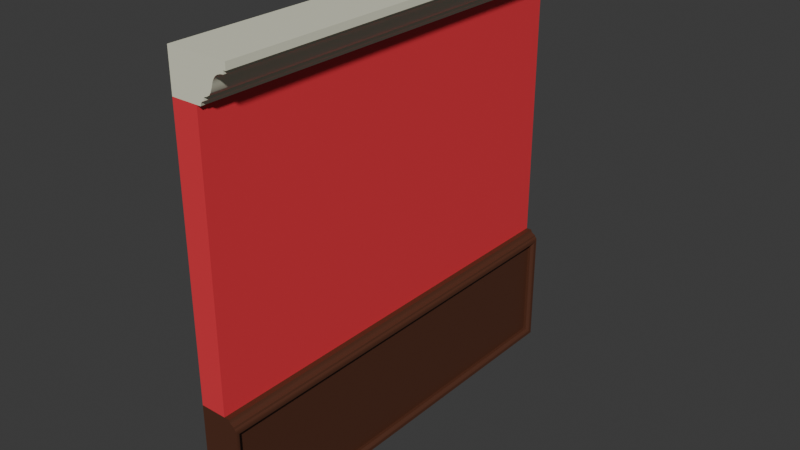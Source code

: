 # Source: pared_lobby.blend  (saved by Blender 4.5.91; exported with 4.5.12 LTS)
import bpy
from mathutils import Matrix  # noqa: F401  (used for matrix-valued properties, if any)

bpy.ops.wm.read_factory_settings(use_empty=True)
scene = bpy.context.scene
scene.name = 'Scene'

# ---- collections
col_collection = bpy.data.collections.new('Collection'); scene.collection.children.link(col_collection)

# ---- materials (node trees are filled in below, after node groups)
mat_material = bpy.data.materials.new('Material')
mat_material.use_backface_culling_lightprobe_volume = False
mat_material_001 = bpy.data.materials.new('Material.001')
mat_material_001.use_backface_culling_lightprobe_volume = False
mat_material_002 = bpy.data.materials.new('Material.002')
mat_material_002.use_backface_culling_lightprobe_volume = False

# ---- node groups
ng_smooth_by_angle = bpy.data.node_groups.new('Smooth by Angle', 'GeometryNodeTree')
_s = ng_smooth_by_angle.interface.new_socket(name='Mesh', in_out='OUTPUT', socket_type='NodeSocketGeometry')
_s = ng_smooth_by_angle.interface.new_socket(name='Mesh', in_out='INPUT', socket_type='NodeSocketGeometry')
_s = ng_smooth_by_angle.interface.new_socket(name='Angle', in_out='INPUT', socket_type='NodeSocketFloat')
_s.subtype = 'ANGLE'
_s.default_value = 0.5236
_s.min_value = 0.0
_s.max_value = 3.142
_s.description = 'Maximum face angle for smooth edges'
_s = ng_smooth_by_angle.interface.new_socket(name='Ignore Sharpness', in_out='INPUT', socket_type='NodeSocketBool')
_s.force_non_field = True
ng_smooth_by_angle.is_modifier = True
_N = ng_smooth_by_angle.nodes; _L = ng_smooth_by_angle.links
n0 = _N.new('GeometryNodeSetShadeSmooth'); n0.name = 'Set Shade Smooth'; n0.location = (120, -80)
n0.domain = 'EDGE'
n1 = _N.new('GeometryNodeSetShadeSmooth'); n1.name = 'Set Shade Smooth.001'; n1.location = (300, -80)
n2 = _N.new('NodeGroupOutput'); n2.name = 'Group Output'; n2.location = (480, -80)
n3 = _N.new('GeometryNodeInputMeshEdgeAngle'); n3.name = 'Edge Angle'; n3.location = (-440, -240)
n4 = _N.new('NodeGroupInput'); n4.name = 'Group Input'; n4.location = (-80, -80)
n5 = _N.new('GeometryNodeInputEdgeSmooth'); n5.name = 'Is Edge Smooth'; n5.location = (-260, -120)
n6 = _N.new('GeometryNodeInputShadeSmooth'); n6.name = 'Is Shade Smooth'; n6.location = (-440, -397)
n7 = _N.new('FunctionNodeCompare'); n7.name = 'Compare'; n7.location = (-260, -260)
n7.operation = 'LESS_EQUAL'
n7.inputs[6].default_value = (0.0, 0.0, 0.0, 0.0)
n7.inputs[7].default_value = (0.0, 0.0, 0.0, 0.0)
n8 = _N.new('FunctionNodeBooleanMath'); n8.name = 'Boolean Math.001'; n8.location = (-80, -260)
n9 = _N.new('NodeGroupInput'); n9.name = 'Group Input.001'; n9.location = (-440, -329)
n10 = _N.new('NodeGroupInput'); n10.name = 'Group Input.002'; n10.location = (-259, -189)
n11 = _N.new('FunctionNodeBooleanMath'); n11.name = 'Boolean Math'; n11.location = (-80, -149)
n11.operation = 'OR'
n12 = _N.new('FunctionNodeBooleanMath'); n12.name = 'Boolean Math.002'; n12.location = (-260, -380)
n12.operation = 'OR'
n13 = _N.new('NodeGroupInput'); n13.name = 'Group Input.003'; n13.location = (-440, -460)
_L.new(n3.outputs[0], n7.inputs[0])
_L.new(n1.outputs[0], n2.inputs[0])
_L.new(n9.outputs[1], n7.inputs[1])
_L.new(n7.outputs[0], n8.inputs[0])
_L.new(n4.outputs[0], n0.inputs[0])
_L.new(n0.outputs[0], n1.inputs[0])
_L.new(n8.outputs[0], n0.inputs[2])
_L.new(n10.outputs[2], n11.inputs[1])
_L.new(n5.outputs[0], n11.inputs[0])
_L.new(n11.outputs[0], n0.inputs[1])
_L.new(n13.outputs[2], n12.inputs[1])
_L.new(n6.outputs[0], n12.inputs[0])
_L.new(n12.outputs[0], n8.inputs[1])
n2.is_active_output = True

# ---- material node trees
mat_material.use_nodes = True; mat_material.node_tree.nodes.clear()
_N = mat_material.node_tree.nodes; _L = mat_material.node_tree.links
n0 = _N.new('ShaderNodeBsdfPrincipled'); n0.name = 'Principled BSDF'; n0.location = (-200, 100)
n0.inputs[0].default_value = (0.8, 0.04247, 0.06002, 1.0)
n1 = _N.new('ShaderNodeOutputMaterial'); n1.name = 'Material Output'; n1.location = (200, 100)
_L.new(n0.outputs[0], n1.inputs[0])
n1.is_active_output = True
mat_material_001.use_nodes = True; mat_material_001.node_tree.nodes.clear()
_N = mat_material_001.node_tree.nodes; _L = mat_material_001.node_tree.links
n0 = _N.new('ShaderNodeBsdfPrincipled'); n0.name = 'Principled BSDF'; n0.location = (-200, 100)
n0.inputs[0].default_value = (0.7993, 0.8001, 0.6277, 1.0)
n1 = _N.new('ShaderNodeOutputMaterial'); n1.name = 'Material Output'; n1.location = (200, 100)
_L.new(n0.outputs[0], n1.inputs[0])
n1.is_active_output = True
mat_material_002.use_nodes = True; mat_material_002.node_tree.nodes.clear()
_N = mat_material_002.node_tree.nodes; _L = mat_material_002.node_tree.links
n0 = _N.new('ShaderNodeBsdfPrincipled'); n0.name = 'Principled BSDF'; n0.location = (-200, 100)
n0.inputs[0].default_value = (0.08836, 0.02951, 0.01482, 1.0)
n1 = _N.new('ShaderNodeOutputMaterial'); n1.name = 'Material Output'; n1.location = (200, 100)
_L.new(n0.outputs[0], n1.inputs[0])
n1.is_active_output = True

# ---- world
world_world = bpy.data.worlds.new('World'); scene.world = world_world
world_world.use_nodes = True; world_world.node_tree.nodes.clear()
_N = world_world.node_tree.nodes; _L = world_world.node_tree.links
n0 = _N.new('ShaderNodeOutputWorld'); n0.name = 'World Output'; n0.location = (200, 100)
n1 = _N.new('ShaderNodeBackground'); n1.name = 'Background'; n1.location = (-200, 100)
n1.inputs[0].default_value = (0.05088, 0.05088, 0.05088, 1.0)
_L.new(n1.outputs[0], n0.inputs[0])
n0.is_active_output = True
world_world.color = (0.05088, 0.05088, 0.05088)
world_world.sun_shadow_jitter_overblur = 0.0

# ---- meshes
me_cube_001 = bpy.data.meshes.new('Cube.001')
me_cube_001.from_pydata([(-0.09092, 0.0, 0.0), (-0.09092, 0.0, 2.0), (-0.09092, 2.0, 0.0), (-0.09092, 2.0, 2.0), (0.02932, 0.0, 0.0), (0.02932, 0.0, 2.0), (0.02932, 2.0, 0.0), (0.02932, 2.0, 2.0), (-0.09092, 0.0, 1.821), (-0.09092, 2.0, 1.821), (0.02932, 2.0, 1.821), (0.02932, 0.0, 1.821), (0.1815, 2.0, 2.0), (0.1815, 0.0, 2.0), (0.1815, 2.0, 1.969), (0.1701, 2.0, 1.969), (0.1701, 2.0, 1.955), (0.1553, 2.0, 1.953), (0.1399, 2.0, 1.948), (0.1291, 2.0, 1.94), (0.1206, 2.0, 1.928), (0.1156, 2.0, 1.918), (0.1126, 2.0, 1.907), (0.1087, 2.0, 1.896), (0.1032, 2.0, 1.881), (0.0952, 2.0, 1.869), (0.08142, 2.0, 1.861), (0.06736, 2.0, 1.856), (0.06736, 2.0, 1.843), (0.06269, 2.0, 1.841), (0.05803, 2.0, 1.839), (0.05366, 2.0, 1.835), (0.05109, 2.0, 1.83), (0.04971, 2.0, 1.825), (0.04834, 2.0, 1.821), (0.04834, 0.0, 1.821), (0.04971, 0.0, 1.825), (0.05109, 0.0, 1.83), (0.05366, 0.0, 1.835), (0.05803, 0.0, 1.839), (0.06269, 0.0, 1.841), (0.06736, 0.0, 1.843), (0.06736, 0.0, 1.856), (0.08142, 0.0, 1.861), (0.0952, 0.0, 1.869), (0.1032, 0.0, 1.881), (0.1087, 0.0, 1.896), (0.1126, 0.0, 1.907), (0.1156, 0.0, 1.918), (0.1206, 0.0, 1.928), (0.1291, 0.0, 1.94), (0.1399, 0.0, 1.948), (0.1553, 0.0, 1.953), (0.1701, 0.0, 1.955), (0.1701, 0.0, 1.969), (0.1815, 0.0, 1.969), (-0.09092, 2.0, 0.5843), (0.02932, 2.0, 0.5843), (0.02932, 0.0, 0.5843), (-0.09092, 0.0, 0.5843), (0.04731, 0.0, 0.5843), (0.08484, 0.0, 0.55), (0.07995, 0.0, 0.5537), (0.07721, 0.0, 0.5612), (0.07105, 0.0, 0.5648), (0.06363, 0.0, 0.568), (0.0591, 0.0, 0.5732), (0.05445, 0.0, 0.5843), (0.04731, 2.0, 0.5843), (0.05445, 2.0, 0.5843), (0.0591, 2.0, 0.5732), (0.06363, 2.0, 0.568), (0.07105, 2.0, 0.5648), (0.07721, 2.0, 0.5612), (0.07995, 2.0, 0.5537), (0.08484, 2.0, 0.55), (0.08811, 0.0, 0.0), (0.08811, 2.0, 0.0), (0.08811, 0.0, 0.5435), (0.08811, 2.0, 0.5435), (0.0606, 0.02832, 0.02832), (0.0606, 1.972, 0.02832), (0.0606, 0.02832, 0.5152), (0.0606, 1.972, 0.5152), (0.07418, 0.02832, 0.02832), (0.08811, 0.01439, 0.01439), (0.07821, 0.02452, 0.02452), (0.08229, 0.02166, 0.02166), (0.08699, 0.01662, 0.01662), (0.08811, 1.986, 0.01439), (0.07418, 1.972, 0.02832), (0.08699, 1.983, 0.01662), (0.08229, 1.978, 0.02166), (0.07821, 1.975, 0.02452), (0.08811, 0.01439, 0.5291), (0.07418, 0.02832, 0.5152), (0.08699, 0.01662, 0.5269), (0.08229, 0.02166, 0.5218), (0.07821, 0.02452, 0.519), (0.07418, 1.972, 0.5152), (0.08811, 1.986, 0.5291), (0.07821, 1.975, 0.519), (0.08229, 1.978, 0.5218), (0.08699, 1.983, 0.5269)], [], [(8, 1, 3, 9), (9, 3, 7, 10), (11, 5, 1, 8), (2, 6, 4, 0), (7, 3, 1, 5), (58, 11, 8, 59), (57, 10, 11, 58), (56, 9, 10, 57), (59, 8, 9, 56), (7, 5, 13, 12), (12, 13, 55, 14), (14, 55, 54, 15), (15, 54, 53, 16), (16, 53, 52, 17), (17, 52, 51, 18), (18, 51, 50, 19), (19, 50, 49, 20), (20, 49, 48, 21), (21, 48, 47, 22), (22, 47, 46, 23), (23, 46, 45, 24), (24, 45, 44, 25), (25, 44, 43, 26), (26, 43, 42, 27), (27, 42, 41, 28), (28, 41, 40, 29), (29, 40, 39, 30), (30, 39, 38, 31), (31, 38, 37, 32), (32, 37, 36, 33), (33, 36, 35, 34), (34, 35, 11, 10), (10, 7, 12, 14, 15, 16, 17, 18, 19, 20, 21, 22, 23, 24, 25, 26, 27, 28, 29, 30, 31, 32, 33, 34), (5, 11, 35, 36, 37, 38, 39, 40, 41, 42, 43, 44, 45, 46, 47, 48, 49, 50, 51, 52, 53, 54, 55, 13), (0, 59, 56, 2), (2, 56, 57, 6), (4, 58, 59, 0), (4, 6, 77, 76), (68, 60, 67, 69), (69, 67, 66, 70), (70, 66, 65, 71), (71, 65, 64, 72), (72, 64, 63, 73), (73, 63, 62, 74), (74, 62, 61, 75), (75, 61, 78, 79), (58, 4, 76, 78, 61, 62, 63, 64, 65, 66, 67, 60), (57, 58, 60, 68), (6, 57, 68, 69, 70, 71, 72, 73, 74, 75, 79, 77), (81, 83, 82, 80), (85, 89, 91, 88), (88, 91, 92, 87), (87, 92, 93, 86), (86, 93, 90, 84), (95, 99, 101, 98), (98, 101, 102, 97), (97, 102, 103, 96), (96, 103, 100, 94), (84, 95, 98, 86), (86, 98, 97, 87), (87, 97, 96, 88), (88, 96, 94, 85), (89, 100, 103, 91), (91, 103, 102, 92), (92, 102, 101, 93), (93, 101, 99, 90), (84, 90, 81, 80), (85, 94, 78, 76), (89, 85, 76, 77), (95, 84, 80, 82), (90, 99, 83, 81), (100, 89, 77, 79), (99, 95, 82, 83), (94, 100, 79, 78)])
me_cube_001.polygons.foreach_set('use_smooth', [True] * 74)
me_cube_001.polygons.foreach_set('material_index', [1, 1, 1, 2, 1, 0, 0, 0, 0, 1, 1, 1, 1, 1, 1, 1, 1, 1, 1, 1, 1, 1, 1, 1, 1, 1, 1, 1, 1, 1, 1, 1, 1, 1, 2, 2, 2, 2, 2, 2, 2, 2, 2, 2, 2, 2, 2, 2, 2, 2, 2, 2, 2, 2, 2, 2, 2, 2, 2, 2, 2, 2, 2, 2, 2, 2, 2, 2, 2, 2, 2, 2, 2, 2])
_uv = me_cube_001.uv_layers.new(name='UVMap')
_uv.uv.foreach_set('vector', [0.3637, 0.0002901, 0.4085, 0.0002901, 0.4085, 0.4997, 0.3637, 0.4997, 0.2962, 0.809, 0.2962, 0.8538, 0.2661, 0.8538, 0.2661, 0.809, 0.3268, 0.809, 0.3268, 0.8538, 0.2968, 0.8538, 0.2968, 0.809, 0.1156, 0.9997, 0.08559, 0.9997, 0.08559, 0.5003, 0.1156, 0.5003, 0.08501, 0.9997, 0.05499, 0.9997, 0.05499, 0.5003, 0.08501, 0.5003, 0.3268, 0.5003, 0.3268, 0.809, 0.2968, 0.809, 0.2968, 0.5003, 3.908, 2.224, 1.436, 2.224, 1.436, -1.774, 3.908, -1.774, 0.2962, 0.5003, 0.2962, 0.809, 0.2661, 0.809, 0.2661, 0.5003, 0.05499, 0.00029, 0.3637, 0.0002901, 0.3637, 0.4997, 0.05499, 0.4997, 1.285, 6.528, 1.285, 2.529, 1.589, 2.529, 1.589, 6.528, 0.8198, 1.44, 0.8198, 5.438, 0.757, 5.438, 0.757, 1.44, 0.757, 1.44, 0.757, 5.438, 0.7342, 5.438, 0.7342, 1.44, 0.7342, 1.44, 0.7342, 5.438, 0.7073, 5.438, 0.7073, 1.44, 0.7073, 1.44, 0.7073, 5.438, 0.6774, 5.438, 0.6774, 1.44, 0.6774, 1.44, 0.6774, 5.438, 0.6452, 5.438, 0.6452, 1.44, 0.6452, 1.44, 0.6452, 5.438, 0.6179, 5.438, 0.6179, 1.44, 0.6179, 1.44, 0.6179, 5.438, 0.5892, 5.438, 0.5892, 1.44, 0.5892, 1.44, 0.5892, 5.438, 0.5656, 5.438, 0.5656, 1.44, 0.5656, 1.44, 0.5656, 5.438, 0.5438, 5.438, 0.5438, 1.44, 0.5438, 1.44, 0.5438, 5.438, 0.5196, 5.438, 0.5196, 1.44, 0.5196, 1.44, 0.5196, 5.438, 0.4882, 5.438, 0.4882, 1.44, 0.4882, 1.44, 0.4882, 5.438, 0.4587, 5.438, 0.4587, 1.44, 0.4587, 1.44, 0.4587, 5.438, 0.4271, 5.438, 0.4271, 1.44, 0.4271, 1.44, 0.4271, 5.438, 0.3977, 5.438, 0.3977, 1.44, 0.3977, 1.44, 0.3977, 5.438, 0.3708, 5.438, 0.3708, 1.44, 0.3708, 1.44, 0.3708, 5.438, 0.3605, 5.438, 0.3605, 1.44, 0.3605, 1.44, 0.3605, 5.438, 0.3503, 5.438, 0.3503, 1.44, 0.3503, 1.44, 0.3503, 5.438, 0.3387, 5.438, 0.3387, 1.44, 0.3387, 1.44, 0.3387, 5.438, 0.3282, 5.438, 0.3282, 1.44, 0.3282, 1.44, 0.3282, 5.438, 0.3181, 5.438, 0.3181, 1.44, 0.3181, 1.44, 0.3181, 5.438, 0.308, 5.438, 0.308, 1.44, 0.308, 1.44, 0.308, 5.438, 0.2699, 5.438, 0.2699, 1.44, -0.1654, 2.11, -0.1654, 1.751, 0.1388, 1.751, 0.1388, 1.814, 0.1159, 1.814, 0.1159, 1.841, 0.08636, 1.845, 0.05571, 1.855, 0.03407, 1.871, 0.01708, 1.894, 0.007141, 1.916, 0.001151, 1.937, -0.006648, 1.96, -0.01771, 1.989, -0.03372, 2.014, -0.06126, 2.029, -0.08939, 2.038, -0.08939, 2.065, -0.09871, 2.069, -0.108, 2.073, -0.1168, 2.081, -0.1219, 2.09, -0.1247, 2.1, -0.1274, 2.11, -0.1554, 1.524, -0.1554, 1.165, -0.1173, 1.165, -0.1146, 1.175, -0.1118, 1.184, -0.1067, 1.194, -0.09798, 1.201, -0.08865, 1.205, -0.07933, 1.21, -0.07933, 1.237, -0.0512, 1.245, -0.02366, 1.261, -0.007654, 1.285, 0.003411, 1.315, 0.01121, 1.338, 0.0172, 1.359, 0.02714, 1.38, 0.04413, 1.403, 0.06577, 1.42, 0.09642, 1.43, 0.126, 1.434, 0.126, 1.461, 0.1488, 1.461, 0.1488, 1.524, 0.8643, 0.4997, 0.7184, 0.4997, 0.7184, 0.00029, 0.8643, 0.00029, 0.3574, 0.5003, 0.3574, 0.6462, 0.3274, 0.6462, 0.3274, 0.5003, 0.388, 0.5003, 0.388, 0.6462, 0.358, 0.6462, 0.358, 0.5003, -0.6509, 7.171, -0.6509, 3.173, -0.5334, 3.173, -0.5334, 7.171, 1.325, -1.792, 1.325, 2.206, 1.311, 2.206, 1.311, -1.792, 1.311, -1.792, 1.311, 2.206, 1.286, 2.206, 1.286, -1.792, 1.286, -1.792, 1.286, 2.206, 1.273, 2.206, 1.273, -1.792, 1.273, -1.792, 1.273, 2.206, 1.257, 2.206, 1.257, -1.792, 1.257, -1.792, 1.257, 2.206, 1.242, 2.206, 1.242, -1.792, 1.242, -1.792, 1.242, 2.206, 1.226, 2.206, 1.226, -1.792, 1.226, -1.792, 1.226, 2.206, 1.214, 2.206, 1.214, -1.792, 1.214, -1.792, 1.214, 2.206, 1.2, 2.206, 1.2, -1.792, 0.473, -0.1591, 0.473, -1.327, 0.5905, -1.327, 0.5905, -0.2406, 0.584, -0.2276, 0.5742, -0.2203, 0.5687, -0.2053, 0.5564, -0.1981, 0.5416, -0.1917, 0.5325, -0.1813, 0.5232, -0.1591, 0.5089, -0.1591, 1.361, -1.792, 1.361, 2.206, 1.325, 2.206, 1.325, -1.792, 0.4257, 0.5003, 0.4257, 0.6462, 0.4212, 0.6462, 0.4194, 0.6462, 0.4183, 0.6434, 0.4171, 0.6421, 0.4153, 0.6413, 0.4137, 0.6404, 0.4131, 0.6386, 0.4118, 0.6376, 0.411, 0.636, 0.411, 0.5003, -0.6045, 2.537, -1.578, 2.537, -1.578, -1.349, -0.6045, -1.349, -0.3908, 2.18, -0.3908, -1.763, -0.3858, -1.758, -0.3858, 2.176, -0.3858, 2.176, -0.3858, -1.758, -0.3721, -1.748, -0.3721, 2.165, -0.3721, 2.165, -0.3721, -1.748, -0.3621, -1.743, -0.3621, 2.16, -0.3621, 2.16, -0.3621, -1.743, -0.351, -1.735, -0.351, 2.152, 0.7406, -1.304, 0.7406, -5.19, 0.7517, -5.197, 0.7517, -1.297, 0.7517, -1.297, 0.7517, -5.197, 0.7616, -5.203, 0.7616, -1.291, 0.7616, -1.291, 0.7616, -5.203, 0.7754, -5.213, 0.7754, -1.281, 0.7754, -1.281, 0.7754, -5.213, 0.7804, -5.217, 0.7804, -1.276, -0.2227, -2.865, -0.2227, -1.892, -0.2338, -1.884, -0.2338, -2.873, -0.2338, -2.873, -0.2338, -1.884, -0.2437, -1.879, -0.2437, -2.879, -0.2437, -2.879, -0.2437, -1.879, -0.2575, -1.868, -0.2575, -2.889, -0.2575, -2.889, -0.2575, -1.868, -0.2625, -1.864, -0.2625, -2.893, 0.3823, -1.342, 0.3823, -0.3123, 0.3773, -0.3167, 0.3773, -1.337, 0.3773, -1.337, 0.3773, -0.3167, 0.3635, -0.3268, 0.3635, -1.327, 0.3635, -1.327, 0.3635, -0.3268, 0.3535, -0.3325, 0.3535, -1.321, 0.3535, -1.321, 0.3535, -0.3325, 0.3425, -0.3401, 0.3425, -1.314, -0.351, 2.152, -0.351, -1.735, -0.3239, -1.735, -0.3239, 2.152, 0.6193, -1.298, 0.6193, -0.2694, 0.5905, -0.2406, 0.5905, -1.327, -0.5046, 3.201, -0.5046, 7.142, -0.5334, 7.171, -0.5334, 3.173, -0.2227, -1.892, -0.2227, -2.865, -0.1956, -2.865, -0.1956, -1.892, 0.3425, -1.314, 0.3425, -0.3401, 0.3153, -0.3401, 0.3153, -1.314, 0.4074, 0.6324, 0.4074, 0.5039, 0.411, 0.5003, 0.411, 0.636, 0.7406, -5.19, 0.7406, -1.304, 0.7134, -1.304, 0.7134, -5.19, 1.171, 2.177, 1.171, -1.763, 1.2, -1.792, 1.2, 2.206])
me_cube_001.materials.append(mat_material)
me_cube_001.materials.append(mat_material_001)
me_cube_001.materials.append(mat_material_002)
me_cube_001.update()

# ---- objects
ob_pared_lobby = bpy.data.objects.new('pared_lobby', me_cube_001)

# ---- transforms, parenting, visibility, modifiers, constraints
ob_pared_lobby.location = (0.01906, -1.0, 0.0)
_m = ob_pared_lobby.modifiers.new('Smooth by Angle', 'NODES')
_m.node_group = ng_smooth_by_angle
_m.use_pin_to_last = True
_m.show_group_selector = False

# ---- collection membership
col_collection.objects.link(ob_pared_lobby)

# ---- scene / render settings (as saved in the file)
scene.frame_start = 1; scene.frame_end = 250; scene.frame_set(1)
scene.render.engine = 'BLENDER_EEVEE_NEXT'
scene.render.bake_bias = 0.0
scene.render.bake_samples = 0
scene.cycles.sampling_pattern = 'TABULATED_SOBOL'
scene.eevee.use_volume_custom_range = False
bpy.context.view_layer.update()

# ---- added for rendering (the .blend has no active camera and no usable light): camera, sun
cam_auto = bpy.data.cameras.new('AutoCamera')
cam_auto.lens = 50.0
cam_auto.sensor_width = 36.0
cam_auto.clip_end = 1000.0
ob_auto_camera = bpy.data.objects.new('AutoCamera', cam_auto)
scene.collection.objects.link(ob_auto_camera)
ob_auto_camera.location = (2.69337, -3.15485, 3.10323)
ob_auto_camera.rotation_euler = (1.09748, -7.21219e-08, 0.694738)
scene.camera = ob_auto_camera
light_auto_sun = bpy.data.lights.new('AutoSun', 'SUN')
light_auto_sun.energy = 3.0
light_auto_sun.angle = 0.0523599
ob_auto_sun = bpy.data.objects.new('AutoSun', light_auto_sun)
scene.collection.objects.link(ob_auto_sun)
ob_auto_sun.rotation_euler = (0.872665, 0.174533, 0.523599)
bpy.context.view_layer.update()
